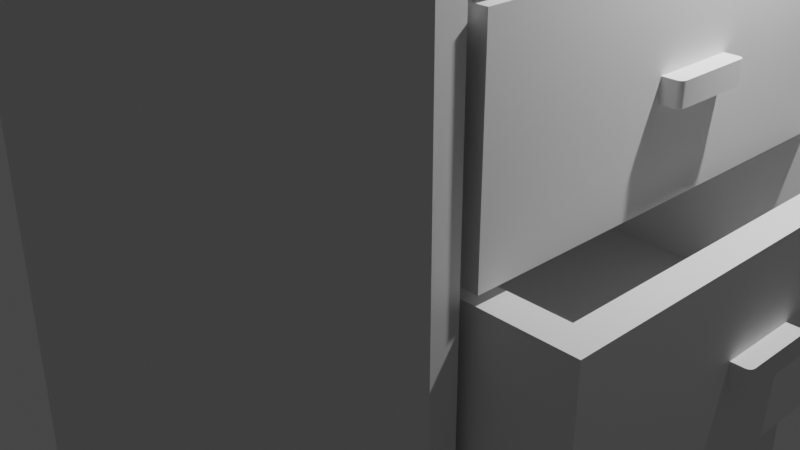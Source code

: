 # Source: small_shelf.blend  (saved by Blender 3.5.10; exported with 4.5.12 LTS)
import bpy
from mathutils import Matrix  # noqa: F401  (used for matrix-valued properties, if any)

bpy.ops.wm.read_factory_settings(use_empty=True)
scene = bpy.context.scene
scene.name = 'Scene'

# ---- collections
col_collection = bpy.data.collections.new('Collection'); scene.collection.children.link(col_collection)

# ---- materials (node trees are filled in below, after node groups)
mat_material = bpy.data.materials.new('Material')
mat_material.alpha_threshold = 0.0
mat_material.use_transparent_shadow = False
mat_material.roughness = 0.5
mat_material.line_color = (0.0, 0.0, 0.0, 1.0)

# ---- node groups
ng_auto_smooth = bpy.data.node_groups.new('Auto Smooth', 'GeometryNodeTree')
_s = ng_auto_smooth.interface.new_socket(name='Geometry', in_out='OUTPUT', socket_type='NodeSocketGeometry')
_s = ng_auto_smooth.interface.new_socket(name='Geometry', in_out='INPUT', socket_type='NodeSocketGeometry')
_s = ng_auto_smooth.interface.new_socket(name='Angle', in_out='INPUT', socket_type='NodeSocketFloat')
_s.subtype = 'ANGLE'
_s.min_value = 0.0
_s.max_value = 3.142
ng_auto_smooth.is_modifier = True
_N = ng_auto_smooth.nodes; _L = ng_auto_smooth.links
n0 = _N.new('NodeGroupOutput'); n0.name = 'Group Output'; n0.location = (480, -100)
n1 = _N.new('NodeGroupInput'); n1.name = 'Group Input'; n1.location = (-420, -300)
n2 = _N.new('NodeGroupInput'); n2.name = 'Group Input.001'; n2.location = (-60, -100)
n3 = _N.new('GeometryNodeSetShadeSmooth'); n3.name = 'Set Shade Smooth'; n3.location = (120, -100)
n3.domain = 'EDGE'
n4 = _N.new('GeometryNodeSetShadeSmooth'); n4.name = 'Set Shade Smooth.001'; n4.location = (300, -100)
n5 = _N.new('GeometryNodeInputMeshEdgeAngle'); n5.name = 'Edge Angle'; n5.location = (-420, -220)
n6 = _N.new('GeometryNodeInputEdgeSmooth'); n6.name = 'Is Edge Smooth'; n6.location = (-60, -160)
n7 = _N.new('GeometryNodeInputShadeSmooth'); n7.name = 'Is Face Smooth'; n7.location = (-240, -340)
n8 = _N.new('FunctionNodeBooleanMath'); n8.name = 'Boolean Math'; n8.location = (-60, -220)
n9 = _N.new('FunctionNodeCompare'); n9.name = 'Compare'; n9.location = (-240, -180)
n9.operation = 'LESS_EQUAL'
_L.new(n5.outputs[0], n9.inputs[0])
_L.new(n4.outputs[0], n0.inputs[0])
_L.new(n1.outputs[1], n9.inputs[1])
_L.new(n9.outputs[0], n8.inputs[0])
_L.new(n7.outputs[0], n8.inputs[1])
_L.new(n2.outputs[0], n3.inputs[0])
_L.new(n6.outputs[0], n3.inputs[1])
_L.new(n3.outputs[0], n4.inputs[0])
_L.new(n8.outputs[0], n3.inputs[2])
n0.is_active_output = True

# ---- material node trees
mat_material.use_nodes = True; mat_material.node_tree.nodes.clear()
_N = mat_material.node_tree.nodes; _L = mat_material.node_tree.links
n0 = _N.new('ShaderNodeOutputMaterial'); n0.name = 'Material Output'; n0.location = (300, 300)
n1 = _N.new('ShaderNodeBsdfPrincipled'); n1.name = 'Principled BSDF'; n1.location = (10, 300)
n1.distribution = 'GGX'
n1.subsurface_method = 'RANDOM_WALK_SKIN'
n1.inputs[3].default_value = 1.45
n1.inputs[27].default_value = (0.0, 0.0, 0.0, 1.0)
n1.inputs[28].default_value = 1.0
_L.new(n1.outputs[0], n0.inputs[0])
n0.is_active_output = True

# ---- world
world_world = bpy.data.worlds.new('World'); scene.world = world_world
world_world.use_nodes = True; world_world.node_tree.nodes.clear()
_N = world_world.node_tree.nodes; _L = world_world.node_tree.links
n0 = _N.new('ShaderNodeOutputWorld'); n0.name = 'World Output'; n0.location = (300, 300)
n1 = _N.new('ShaderNodeBackground'); n1.name = 'Background'; n1.location = (10, 300)
n1.inputs[0].default_value = (0.05088, 0.05088, 0.05088, 1.0)
_L.new(n1.outputs[0], n0.inputs[0])
n0.is_active_output = True
world_world.color = (0.05088, 0.05088, 0.05088)
world_world.use_sun_shadow = False
world_world.sun_shadow_jitter_overblur = 0.0

# ---- cameras
cam_camera = bpy.data.cameras.new('Camera')
cam_camera.clip_end = 100.0
cam_camera.ortho_scale = 7.314

# ---- lights
light_light = bpy.data.lights.new('Light', 'POINT')
light_light.transmission_factor = 0.0
light_light.energy = 1000.0
light_light.shadow_soft_size = 0.1
light_light.shadow_maximum_resolution = 0.006
light_light.use_absolute_resolution = True

# ---- meshes
me_cube = bpy.data.meshes.new('Cube')
me_cube.from_pydata([(-3.088, 2.631, -3.326), (-3.088, -2.631, -3.326), (3.088, 2.368, 3.34), (3.088, 2.368, -2.749), (3.088, -2.368, 3.34), (3.088, -2.368, -2.749), (3.088, 2.631, -3.326), (3.088, -2.631, -3.326), (-2.403, 2.368, -2.749), (-2.403, -2.368, -2.749), (-2.403, -2.368, 3.34), (-2.403, 2.368, 3.34), (-3.088, 2.631, 3.341), (-3.088, 2.369, 3.603), (-3.088, 2.596, 3.472), (-3.088, 2.5, 3.568), (-3.088, -2.369, 3.603), (-3.088, -2.631, 3.341), (-3.088, -2.5, 3.568), (-3.088, -2.596, 3.472), (3.088, -2.631, 3.341), (3.088, -2.369, 3.603), (3.088, -2.446, 3.418), (3.088, -2.596, 3.472), (3.088, -2.5, 3.568), (3.088, 2.369, 3.603), (3.088, 2.631, 3.341), (3.088, 2.446, 3.418), (3.088, 2.5, 3.568), (3.088, 2.596, 3.472)], [], [(1, 17, 20, 7), (4, 5, 7, 20, 22), (2, 3, 8, 11), (6, 0, 1, 7), (13, 25, 21, 16), (0, 12, 14, 15, 13, 16, 18, 19, 17, 1), (5, 3, 6, 7), (2, 4, 22, 21, 25, 27), (3, 2, 27, 26, 6), (9, 10, 11, 8), (3, 5, 9, 8), (4, 2, 11, 10), (5, 4, 10, 9), (20, 23, 22), (23, 24, 22), (24, 21, 22), (25, 28, 27), (28, 29, 27), (29, 26, 27), (16, 21, 24, 18), (18, 24, 23, 19), (19, 23, 20, 17), (25, 13, 15, 28), (28, 15, 14, 29), (29, 14, 12, 26), (6, 26, 12, 0)])
me_cube.polygons.foreach_set('use_smooth', [True] * 26)
_uv = me_cube.uv_layers.new(name='UVMap')
_uv.uv.foreach_set('vector', [0.375, 0.75, 0.6159, 0.75, 0.6159, 1.0, 0.375, 1.0, 0.6159, 0.01251, 0.3841, 0.01251, 0.375, 0.0, 0.6159, 0.0, 0.6186, 0.008811, 0.6159, 0.2375, 0.3841, 0.2375, 0.3841, 0.2375, 0.6159, 0.2375, 0.125, 0.5, 0.375, 0.5, 0.375, 0.75, 0.125, 0.75, 0.625, 0.5125, 0.875, 0.5125, 0.875, 0.7375, 0.625, 0.7375, 0.375, 0.5, 0.6159, 0.5, 0.6204, 0.5017, 0.6238, 0.5062, 0.625, 0.5125, 0.625, 0.7375, 0.6238, 0.7438, 0.6205, 0.7483, 0.6159, 0.75, 0.375, 0.75, 0.3841, 0.01251, 0.3841, 0.2375, 0.375, 0.25, 0.375, 0.0, 0.6159, 0.2375, 0.6159, 0.01251, 0.6186, 0.008811, 0.625, 0.01246, 0.625, 0.2375, 0.6186, 0.2412, 0.3841, 0.2375, 0.6159, 0.2375, 0.6186, 0.2412, 0.6159, 0.25, 0.375, 0.25, 0.3841, 0.01251, 0.6159, 0.01251, 0.6159, 0.2375, 0.3841, 0.2375, 0.3841, 0.2375, 0.3841, 0.01251, 0.3841, 0.01251, 0.3841, 0.2375, 0.6159, 0.01251, 0.6159, 0.2375, 0.6159, 0.2375, 0.6159, 0.01251, 0.3841, 0.01251, 0.6159, 0.01251, 0.6159, 0.01251, 0.3841, 0.01251, 0.6159, 0.0, 0.6205, 0.0, 0.6186, 0.008811, 0.6205, 0.0, 0.6221, 0.00395, 0.6186, 0.008811, 0.6221, 0.00395, 0.6205, 0.006231, 0.6186, 0.008811, 0.6205, 0.2438, 0.6221, 0.246, 0.6186, 0.2412, 0.6221, 0.246, 0.6205, 0.25, 0.6186, 0.2412, 0.6205, 0.25, 0.6159, 0.25, 0.6186, 0.2412, 0.625, 0.7375, 0.875, 0.7375, 0.875, 0.75, 0.625, 0.75, 0.625, 0.75, 0.625, 1.0, 0.6205, 1.0, 0.6205, 0.75, 0.6205, 0.75, 0.6205, 1.0, 0.6159, 1.0, 0.6159, 0.75, 0.875, 0.5125, 0.625, 0.5125, 0.625, 0.5, 0.875, 0.5, 0.625, 0.25, 0.625, 0.5, 0.6205, 0.5, 0.6205, 0.25, 0.6205, 0.25, 0.6205, 0.5, 0.6159, 0.5, 0.6159, 0.25, 0.375, 0.25, 0.6159, 0.25, 0.6159, 0.5, 0.375, 0.5])
me_cube.materials.append(mat_material)
me_cube.use_mirror_vertex_groups = False
me_cube.update()
me_cube_001 = bpy.data.meshes.new('Cube.001')
me_cube_001.from_pydata([(1.661, -2.261, 1.326), (1.964, -1.958, 3.239), (1.661, 2.261, 1.326), (1.964, 1.958, 3.239), (7.373, -0.4046, 2.176), (7.07, -1.958, 3.239), (7.373, 0.4046, 2.176), (7.07, 1.958, 3.239), (1.661, -2.261, 3.239), (1.661, 2.261, 3.239), (7.373, 0.4046, 2.389), (7.373, -0.4046, 2.389), (1.964, -1.958, 1.666), (1.964, 1.958, 1.666), (7.07, 1.958, 1.666), (7.07, -1.958, 1.666), (7.373, 2.261, 3.239), (7.373, 2.261, 1.326), (7.373, -2.261, 1.326), (7.373, -2.261, 3.239), (7.552, 0.3553, 2.389), (7.503, 0.4046, 2.389), (7.545, 0.38, 2.389), (7.527, 0.398, 2.389), (7.503, 0.4046, 2.176), (7.552, 0.3553, 2.176), (7.527, 0.398, 2.176), (7.545, 0.38, 2.176), (7.552, -0.3553, 2.176), (7.503, -0.4046, 2.176), (7.545, -0.38, 2.176), (7.527, -0.398, 2.176), (7.503, -0.4046, 2.389), (7.552, -0.3553, 2.389), (7.527, -0.398, 2.389), (7.545, -0.38, 2.389)], [], [(0, 8, 9, 2), (2, 9, 16, 17), (18, 19, 8, 0), (2, 17, 18, 0), (5, 7, 14, 15), (1, 3, 9, 8), (3, 7, 16, 9), (7, 5, 19, 16), (5, 1, 8, 19), (14, 13, 12, 15), (3, 1, 12, 13), (1, 5, 15, 12), (7, 3, 13, 14), (10, 6, 17, 16), (6, 4, 18, 17), (11, 10, 16, 19), (4, 11, 19, 18), (10, 11, 32, 34, 35, 33, 20, 22, 23, 21), (11, 4, 29, 32), (4, 6, 24, 26, 27, 25, 28, 30, 31, 29), (25, 20, 33, 28), (20, 25, 27, 22), (22, 27, 26, 23), (23, 26, 24, 21), (32, 29, 31, 34), (34, 31, 30, 35), (35, 30, 28, 33), (6, 10, 21, 24)])
me_cube_001.polygons.foreach_set('use_smooth', [True] * 28)
_uv = me_cube_001.uv_layers.new(name='UVMap')
_uv.uv.foreach_set('vector', [0.375, 0.0, 0.625, 0.0, 0.625, 0.25, 0.375, 0.25, 0.375, 0.25, 0.625, 0.25, 0.625, 0.5, 0.375, 0.5, 0.375, 0.75, 0.625, 0.75, 0.625, 1.0, 0.375, 1.0, 0.125, 0.5, 0.375, 0.5, 0.375, 0.75, 0.125, 0.75, 0.6383, 0.7332, 0.6383, 0.5168, 0.6383, 0.5168, 0.6383, 0.7332, 0.8617, 0.7332, 0.8617, 0.5168, 0.875, 0.5, 0.875, 0.75, 0.8617, 0.5168, 0.6383, 0.5168, 0.625, 0.5, 0.875, 0.5, 0.6383, 0.5168, 0.6383, 0.7332, 0.625, 0.75, 0.625, 0.5, 0.6383, 0.7332, 0.8617, 0.7332, 0.875, 0.75, 0.625, 0.75, 0.6383, 0.5168, 0.8617, 0.5168, 0.8617, 0.7332, 0.6383, 0.7332, 0.8617, 0.5168, 0.8617, 0.7332, 0.8617, 0.7332, 0.8617, 0.5168, 0.8617, 0.7332, 0.6383, 0.7332, 0.6383, 0.7332, 0.8617, 0.7332, 0.6383, 0.5168, 0.8617, 0.5168, 0.8617, 0.5168, 0.6383, 0.5168, 0.5323, 0.5392, 0.4677, 0.5392, 0.375, 0.5, 0.625, 0.5, 0.4677, 0.5392, 0.4677, 0.7108, 0.375, 0.75, 0.375, 0.5, 0.5323, 0.7108, 0.5323, 0.5392, 0.625, 0.5, 0.625, 0.75, 0.4677, 0.7108, 0.5323, 0.7108, 0.625, 0.75, 0.375, 0.75, 0.5323, 0.5392, 0.5323, 0.7108, 0.5323, 0.7108, 0.5323, 0.7103, 0.5323, 0.7056, 0.5323, 0.7003, 0.5323, 0.5497, 0.5323, 0.5444, 0.5323, 0.5397, 0.5323, 0.5392, 0.5323, 0.7108, 0.4677, 0.7108, 0.4677, 0.7108, 0.5323, 0.7108, 0.4677, 0.7108, 0.4677, 0.5392, 0.4677, 0.5392, 0.4677, 0.5397, 0.4677, 0.5444, 0.4677, 0.5497, 0.4677, 0.7003, 0.4677, 0.7056, 0.4677, 0.7103, 0.4677, 0.7108, 0.4677, 0.5497, 0.5323, 0.5497, 0.5323, 0.7003, 0.4677, 0.7003, 0.5323, 0.5497, 0.4677, 0.5497, 0.4677, 0.5444, 0.5323, 0.5444, 0.5323, 0.5444, 0.4677, 0.5444, 0.4677, 0.5397, 0.5323, 0.5397, 0.5323, 0.5397, 0.4677, 0.5397, 0.4677, 0.5392, 0.5323, 0.5392, 0.5323, 0.7108, 0.4677, 0.7108, 0.4677, 0.7103, 0.5323, 0.7103, 0.5323, 0.7103, 0.4677, 0.7103, 0.4677, 0.7056, 0.5323, 0.7056, 0.5323, 0.7056, 0.4677, 0.7056, 0.4677, 0.7003, 0.5323, 0.7003, 0.4677, 0.5392, 0.5323, 0.5392, 0.5323, 0.5392, 0.4677, 0.5392])
me_cube_001.update()
me_cube_002 = bpy.data.meshes.new('Cube.002')
me_cube_002.from_pydata([(1.661, -2.261, 1.326), (1.964, -1.958, 3.239), (1.661, 2.261, 1.326), (1.964, 1.958, 3.239), (7.373, -0.4046, 2.176), (7.07, -1.958, 3.239), (7.373, 0.4046, 2.176), (7.07, 1.958, 3.239), (1.661, -2.261, 3.239), (1.661, 2.261, 3.239), (7.373, 0.4046, 2.389), (7.373, -0.4046, 2.389), (1.964, -1.958, 1.666), (1.964, 1.958, 1.666), (7.07, 1.958, 1.666), (7.07, -1.958, 1.666), (7.373, 2.261, 3.239), (7.373, 2.261, 1.326), (7.373, -2.261, 1.326), (7.373, -2.261, 3.239), (7.552, 0.3553, 2.389), (7.503, 0.4046, 2.389), (7.545, 0.38, 2.389), (7.527, 0.398, 2.389), (7.503, 0.4046, 2.176), (7.552, 0.3553, 2.176), (7.527, 0.398, 2.176), (7.545, 0.38, 2.176), (7.552, -0.3553, 2.176), (7.503, -0.4046, 2.176), (7.545, -0.38, 2.176), (7.527, -0.398, 2.176), (7.503, -0.4046, 2.389), (7.552, -0.3553, 2.389), (7.527, -0.398, 2.389), (7.545, -0.38, 2.389)], [], [(0, 8, 9, 2), (2, 9, 16, 17), (18, 19, 8, 0), (2, 17, 18, 0), (5, 7, 14, 15), (1, 3, 9, 8), (3, 7, 16, 9), (7, 5, 19, 16), (5, 1, 8, 19), (14, 13, 12, 15), (3, 1, 12, 13), (1, 5, 15, 12), (7, 3, 13, 14), (10, 6, 17, 16), (6, 4, 18, 17), (11, 10, 16, 19), (4, 11, 19, 18), (10, 11, 32, 34, 35, 33, 20, 22, 23, 21), (11, 4, 29, 32), (4, 6, 24, 26, 27, 25, 28, 30, 31, 29), (25, 20, 33, 28), (20, 25, 27, 22), (22, 27, 26, 23), (23, 26, 24, 21), (32, 29, 31, 34), (34, 31, 30, 35), (35, 30, 28, 33), (6, 10, 21, 24)])
me_cube_002.polygons.foreach_set('use_smooth', [True] * 28)
_uv = me_cube_002.uv_layers.new(name='UVMap')
_uv.uv.foreach_set('vector', [0.375, 0.0, 0.625, 0.0, 0.625, 0.25, 0.375, 0.25, 0.375, 0.25, 0.625, 0.25, 0.625, 0.5, 0.375, 0.5, 0.375, 0.75, 0.625, 0.75, 0.625, 1.0, 0.375, 1.0, 0.125, 0.5, 0.375, 0.5, 0.375, 0.75, 0.125, 0.75, 0.6383, 0.7332, 0.6383, 0.5168, 0.6383, 0.5168, 0.6383, 0.7332, 0.8617, 0.7332, 0.8617, 0.5168, 0.875, 0.5, 0.875, 0.75, 0.8617, 0.5168, 0.6383, 0.5168, 0.625, 0.5, 0.875, 0.5, 0.6383, 0.5168, 0.6383, 0.7332, 0.625, 0.75, 0.625, 0.5, 0.6383, 0.7332, 0.8617, 0.7332, 0.875, 0.75, 0.625, 0.75, 0.6383, 0.5168, 0.8617, 0.5168, 0.8617, 0.7332, 0.6383, 0.7332, 0.8617, 0.5168, 0.8617, 0.7332, 0.8617, 0.7332, 0.8617, 0.5168, 0.8617, 0.7332, 0.6383, 0.7332, 0.6383, 0.7332, 0.8617, 0.7332, 0.6383, 0.5168, 0.8617, 0.5168, 0.8617, 0.5168, 0.6383, 0.5168, 0.5323, 0.5392, 0.4677, 0.5392, 0.375, 0.5, 0.625, 0.5, 0.4677, 0.5392, 0.4677, 0.7108, 0.375, 0.75, 0.375, 0.5, 0.5323, 0.7108, 0.5323, 0.5392, 0.625, 0.5, 0.625, 0.75, 0.4677, 0.7108, 0.5323, 0.7108, 0.625, 0.75, 0.375, 0.75, 0.5323, 0.5392, 0.5323, 0.7108, 0.5323, 0.7108, 0.5323, 0.7103, 0.5323, 0.7056, 0.5323, 0.7003, 0.5323, 0.5497, 0.5323, 0.5444, 0.5323, 0.5397, 0.5323, 0.5392, 0.5323, 0.7108, 0.4677, 0.7108, 0.4677, 0.7108, 0.5323, 0.7108, 0.4677, 0.7108, 0.4677, 0.5392, 0.4677, 0.5392, 0.4677, 0.5397, 0.4677, 0.5444, 0.4677, 0.5497, 0.4677, 0.7003, 0.4677, 0.7056, 0.4677, 0.7103, 0.4677, 0.7108, 0.4677, 0.5497, 0.5323, 0.5497, 0.5323, 0.7003, 0.4677, 0.7003, 0.5323, 0.5497, 0.4677, 0.5497, 0.4677, 0.5444, 0.5323, 0.5444, 0.5323, 0.5444, 0.4677, 0.5444, 0.4677, 0.5397, 0.5323, 0.5397, 0.5323, 0.5397, 0.4677, 0.5397, 0.4677, 0.5392, 0.5323, 0.5392, 0.5323, 0.7108, 0.4677, 0.7108, 0.4677, 0.7103, 0.5323, 0.7103, 0.5323, 0.7103, 0.4677, 0.7103, 0.4677, 0.7056, 0.5323, 0.7056, 0.5323, 0.7056, 0.4677, 0.7056, 0.4677, 0.7003, 0.5323, 0.7003, 0.4677, 0.5392, 0.5323, 0.5392, 0.5323, 0.5392, 0.4677, 0.5392])
me_cube_002.update()
me_cube_003 = bpy.data.meshes.new('Cube.003')
me_cube_003.from_pydata([(1.661, -2.261, 1.326), (1.964, -1.958, 3.239), (1.661, 2.261, 1.326), (1.964, 1.958, 3.239), (7.373, -0.4046, 2.176), (7.07, -1.958, 3.239), (7.373, 0.4046, 2.176), (7.07, 1.958, 3.239), (1.661, -2.261, 3.239), (1.661, 2.261, 3.239), (7.373, 0.4046, 2.389), (7.373, -0.4046, 2.389), (1.964, -1.958, 1.666), (1.964, 1.958, 1.666), (7.07, 1.958, 1.666), (7.07, -1.958, 1.666), (7.373, 2.261, 3.239), (7.373, 2.261, 1.326), (7.373, -2.261, 1.326), (7.373, -2.261, 3.239), (7.552, 0.3553, 2.389), (7.503, 0.4046, 2.389), (7.545, 0.38, 2.389), (7.527, 0.398, 2.389), (7.503, 0.4046, 2.176), (7.552, 0.3553, 2.176), (7.527, 0.398, 2.176), (7.545, 0.38, 2.176), (7.552, -0.3553, 2.176), (7.503, -0.4046, 2.176), (7.545, -0.38, 2.176), (7.527, -0.398, 2.176), (7.503, -0.4046, 2.389), (7.552, -0.3553, 2.389), (7.527, -0.398, 2.389), (7.545, -0.38, 2.389)], [], [(0, 8, 9, 2), (2, 9, 16, 17), (18, 19, 8, 0), (2, 17, 18, 0), (5, 7, 14, 15), (1, 3, 9, 8), (3, 7, 16, 9), (7, 5, 19, 16), (5, 1, 8, 19), (14, 13, 12, 15), (3, 1, 12, 13), (1, 5, 15, 12), (7, 3, 13, 14), (10, 6, 17, 16), (6, 4, 18, 17), (11, 10, 16, 19), (4, 11, 19, 18), (10, 11, 32, 34, 35, 33, 20, 22, 23, 21), (11, 4, 29, 32), (4, 6, 24, 26, 27, 25, 28, 30, 31, 29), (25, 20, 33, 28), (20, 25, 27, 22), (22, 27, 26, 23), (23, 26, 24, 21), (32, 29, 31, 34), (34, 31, 30, 35), (35, 30, 28, 33), (6, 10, 21, 24)])
me_cube_003.polygons.foreach_set('use_smooth', [True] * 28)
_uv = me_cube_003.uv_layers.new(name='UVMap')
_uv.uv.foreach_set('vector', [0.375, 0.0, 0.625, 0.0, 0.625, 0.25, 0.375, 0.25, 0.375, 0.25, 0.625, 0.25, 0.625, 0.5, 0.375, 0.5, 0.375, 0.75, 0.625, 0.75, 0.625, 1.0, 0.375, 1.0, 0.125, 0.5, 0.375, 0.5, 0.375, 0.75, 0.125, 0.75, 0.6383, 0.7332, 0.6383, 0.5168, 0.6383, 0.5168, 0.6383, 0.7332, 0.8617, 0.7332, 0.8617, 0.5168, 0.875, 0.5, 0.875, 0.75, 0.8617, 0.5168, 0.6383, 0.5168, 0.625, 0.5, 0.875, 0.5, 0.6383, 0.5168, 0.6383, 0.7332, 0.625, 0.75, 0.625, 0.5, 0.6383, 0.7332, 0.8617, 0.7332, 0.875, 0.75, 0.625, 0.75, 0.6383, 0.5168, 0.8617, 0.5168, 0.8617, 0.7332, 0.6383, 0.7332, 0.8617, 0.5168, 0.8617, 0.7332, 0.8617, 0.7332, 0.8617, 0.5168, 0.8617, 0.7332, 0.6383, 0.7332, 0.6383, 0.7332, 0.8617, 0.7332, 0.6383, 0.5168, 0.8617, 0.5168, 0.8617, 0.5168, 0.6383, 0.5168, 0.5323, 0.5392, 0.4677, 0.5392, 0.375, 0.5, 0.625, 0.5, 0.4677, 0.5392, 0.4677, 0.7108, 0.375, 0.75, 0.375, 0.5, 0.5323, 0.7108, 0.5323, 0.5392, 0.625, 0.5, 0.625, 0.75, 0.4677, 0.7108, 0.5323, 0.7108, 0.625, 0.75, 0.375, 0.75, 0.5323, 0.5392, 0.5323, 0.7108, 0.5323, 0.7108, 0.5323, 0.7103, 0.5323, 0.7056, 0.5323, 0.7003, 0.5323, 0.5497, 0.5323, 0.5444, 0.5323, 0.5397, 0.5323, 0.5392, 0.5323, 0.7108, 0.4677, 0.7108, 0.4677, 0.7108, 0.5323, 0.7108, 0.4677, 0.7108, 0.4677, 0.5392, 0.4677, 0.5392, 0.4677, 0.5397, 0.4677, 0.5444, 0.4677, 0.5497, 0.4677, 0.7003, 0.4677, 0.7056, 0.4677, 0.7103, 0.4677, 0.7108, 0.4677, 0.5497, 0.5323, 0.5497, 0.5323, 0.7003, 0.4677, 0.7003, 0.5323, 0.5497, 0.4677, 0.5497, 0.4677, 0.5444, 0.5323, 0.5444, 0.5323, 0.5444, 0.4677, 0.5444, 0.4677, 0.5397, 0.5323, 0.5397, 0.5323, 0.5397, 0.4677, 0.5397, 0.4677, 0.5392, 0.5323, 0.5392, 0.5323, 0.7108, 0.4677, 0.7108, 0.4677, 0.7103, 0.5323, 0.7103, 0.5323, 0.7103, 0.4677, 0.7103, 0.4677, 0.7056, 0.5323, 0.7056, 0.5323, 0.7056, 0.4677, 0.7056, 0.4677, 0.7003, 0.5323, 0.7003, 0.4677, 0.5392, 0.5323, 0.5392, 0.5323, 0.5392, 0.4677, 0.5392])
me_cube_003.update()

# ---- objects
ob_cube = bpy.data.objects.new('Cube', me_cube)
ob_light = bpy.data.objects.new('Light', light_light)
ob_camera = bpy.data.objects.new('Camera', cam_camera)
ob_cube_001 = bpy.data.objects.new('Cube.001', me_cube_001)
ob_cube_002 = bpy.data.objects.new('Cube.002', me_cube_002)
ob_cube_003 = bpy.data.objects.new('Cube.003', me_cube_003)

# ---- transforms, parenting, visibility, modifiers, constraints
ob_cube.location = (0.0, 0.0, 0.0)
ob_cube.lock_rotations_4d = False
ob_cube.empty_display_type = 'ARROWS'
ob_cube.lineart.crease_threshold = 0.0
_m = ob_cube.modifiers.new('Auto Smooth', 'NODES')
_m.node_group = ng_auto_smooth
_gi = [s.identifier for s in ng_auto_smooth.interface.items_tree if s.item_type == 'SOCKET' and s.in_out == 'INPUT']
_m[_gi[1]] = 0.5236  # Angle
ob_light.location = (4.076, 1.005, 5.904)
ob_light.rotation_euler = (0.6503, 0.05522, 1.866)
ob_light.lock_rotations_4d = False
ob_light.empty_display_type = 'ARROWS'
ob_light.color = (0.0, 0.0, 0.0, 0.0)
ob_light.lineart.crease_threshold = 0.0
ob_camera.location = (7.359, -6.926, 4.958)
ob_camera.rotation_euler = (1.109, 0.0, 0.8149)
ob_camera.lock_rotations_4d = False
ob_camera.empty_display_type = 'ARROWS'
ob_camera.color = (0.0, 0.0, 0.0, 0.0)
ob_camera.display_type = 'WIRE'
ob_camera.lineart.crease_threshold = 0.0
ob_cube_001.location = (-4.224, 0.0, 0.0)
_m = ob_cube_001.modifiers.new('Auto Smooth', 'NODES')
_m.node_group = ng_auto_smooth
_gi = [s.identifier for s in ng_auto_smooth.interface.items_tree if s.item_type == 'SOCKET' and s.in_out == 'INPUT']
_m[_gi[1]] = 0.5236  # Angle
ob_cube_002.location = (-3.371, 0.0, -2.001)
_m = ob_cube_002.modifiers.new('Auto Smooth', 'NODES')
_m.node_group = ng_auto_smooth
_gi = [s.identifier for s in ng_auto_smooth.interface.items_tree if s.item_type == 'SOCKET' and s.in_out == 'INPUT']
_m[_gi[1]] = 0.5236  # Angle
ob_cube_003.location = (-4.224, 0.0, -4.001)
_m = ob_cube_003.modifiers.new('Auto Smooth', 'NODES')
_m.node_group = ng_auto_smooth
_gi = [s.identifier for s in ng_auto_smooth.interface.items_tree if s.item_type == 'SOCKET' and s.in_out == 'INPUT']
_m[_gi[1]] = 0.5236  # Angle

# ---- collection membership
col_collection.objects.link(ob_cube)
col_collection.objects.link(ob_light)
col_collection.objects.link(ob_camera)
col_collection.objects.link(ob_cube_001)
col_collection.objects.link(ob_cube_002)
col_collection.objects.link(ob_cube_003)

# ---- scene / render settings (as saved in the file)
scene.camera = ob_camera
scene.frame_start = 1; scene.frame_end = 250; scene.frame_set(1)
scene.render.engine = 'BLENDER_EEVEE_NEXT'
scene.cycles.sampling_pattern = 'TABULATED_SOBOL'
scene.view_settings.view_transform = 'Filmic'
bpy.context.view_layer.update()
